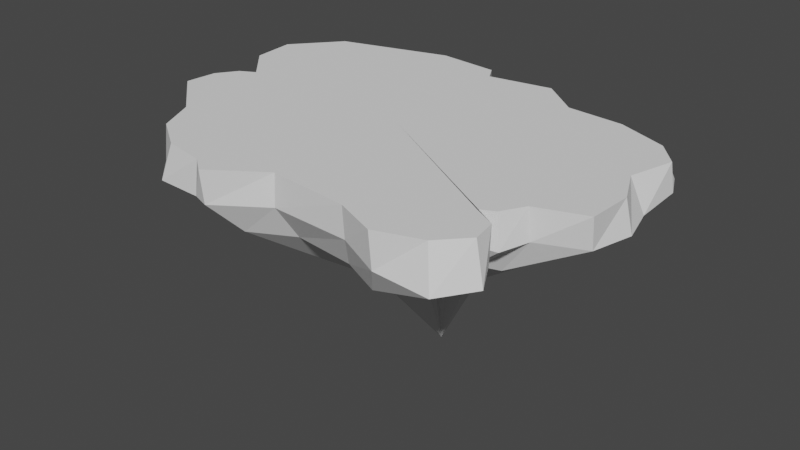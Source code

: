 # Source: island.blend  (saved by Blender 3.4.6; exported with 4.5.12 LTS)
import bpy
from mathutils import Matrix  # noqa: F401  (used for matrix-valued properties, if any)

bpy.ops.wm.read_factory_settings(use_empty=True)
scene = bpy.context.scene
scene.name = 'Scene'

# ---- collections
col_collection = bpy.data.collections.new('Collection'); scene.collection.children.link(col_collection)

# ---- world
world_world = bpy.data.worlds.new('World'); scene.world = world_world
world_world.use_nodes = True; world_world.node_tree.nodes.clear()
_N = world_world.node_tree.nodes; _L = world_world.node_tree.links
n0 = _N.new('ShaderNodeOutputWorld'); n0.name = 'World Output'; n0.location = (300, 300)
n1 = _N.new('ShaderNodeBackground'); n1.name = 'Background'; n1.location = (10, 300)
n1.inputs[0].default_value = (0.05088, 0.05088, 0.05088, 1.0)
_L.new(n1.outputs[0], n0.inputs[0])
n0.is_active_output = True
world_world.color = (0.05088, 0.05088, 0.05088)
world_world.use_sun_shadow = False
world_world.sun_shadow_jitter_overblur = 0.0

# ---- meshes
me_plane = bpy.data.meshes.new('Plane')
me_plane.from_pydata([(-1.212, 0.3254, 0.00799), (-1.198, -0.1972, 0.00799), (-0.8229, -0.647, 0.00799), (-0.6256, -0.7824, 0.00799), (-1.234, 0.5609, 0.00799), (-1.023, 0.8105, 0.00799), (-0.4309, 0.9747, 0.00799), (-0.04905, 0.8539, 0.00799), (0.2964, 0.9069, 0.00799), (0.5073, 0.7342, 0.00799), (1.082, 0.6001, 0.00799), (1.131, 0.2265, 0.00799), (0.964, -0.2923, 0.00799), (0.6065, -0.8505, 0.00799), (0.3858, -0.7559, 0.00799), (-0.04182, -0.7092, 0.00799), (-0.9199, -0.4439, 0.00799), (-0.3124, -0.8945, 0.00799), (0.8386, -0.7742, 0.00799), (0.9648, -0.639, 0.00799), (0.8969, -0.4101, 0.00799), (1.213, -0.2065, 0.00799), (1.197, 0.4658, 0.00799), (0.8137, 0.7092, 0.00799), (-1.027, 0.1232, 0.00799), (-1.183, -0.02876, 0.00799), (-0.09831, 0.9404, 0.00799), (0.8226, -0.4445, 0.00799), (0.9413, -0.5094, 0.00799), (1.223, 0.03034, 0.00799), (-1.109, 0.07991, 0.00799), (-0.4016, -0.8251, 0.00799), (0.0007968, 0.05022, 0.00799), (-1.212, 0.3468, -0.1397), (-1.198, -0.1848, -0.1469), (-0.8354, -0.6593, -0.1781), (-0.6533, -0.8328, -0.1656), (-1.263, 0.5765, -0.1527), (-1.051, 0.839, -0.156), (-0.4425, 1.035, -0.1595), (-0.05509, 0.8528, -0.15), (0.3015, 0.9188, -0.1471), (0.5351, 0.7934, -0.1578), (1.136, 0.644, -0.1529), (1.205, 0.2371, -0.1606), (0.9818, -0.2896, -0.1492), (0.621, -0.8477, -0.1715), (0.4026, -0.7615, -0.1428), (-0.03963, -0.7205, -0.1543), (-0.9246, -0.4426, -0.1628), (-0.3115, -0.8776, -0.1654), (0.8869, -0.825, -0.2062), (1.016, -0.6565, -0.1966), (0.9195, -0.4217, -0.1646), (1.206, -0.1799, -0.1581), (1.214, 0.4764, -0.1384), (0.835, 0.7224, -0.1258), (-1.052, 0.1082, -0.1509), (-1.226, -0.02155, -0.1616), (-0.1086, 0.9555, -0.1475), (0.8243, -0.4513, -0.1547), (0.9493, -0.5295, -0.1654), (1.261, 0.03428, -0.1578), (-1.139, 0.08866, -0.1506), (-0.4103, -0.8416, -0.1674), (-0.4593, 0.1337, -0.5241), (-0.9786, 0.2726, -0.3088), (-0.9719, -0.1601, -0.3228), (-0.6496, -0.526, -0.3182), (-0.5064, -0.6584, -0.3095), (-1.004, 0.4609, -0.3199), (-0.8136, 0.6469, -0.2655), (-0.3399, 0.8333, -0.3285), (-0.01276, 0.7004, -0.3246), (0.2625, 0.7541, -0.3142), (0.4418, 0.6246, -0.3092), (0.9304, 0.5175, -0.3208), (0.9612, 0.1868, -0.2908), (0.8331, -0.2658, -0.3454), (0.5137, -0.7234, -0.3526), (0.3285, -0.6598, -0.3235), (-0.01146, -0.6104, -0.331), (-0.7362, -0.3611, -0.3195), (-0.2375, -0.725, -0.3322), (0.7177, -0.6505, -0.353), (0.7981, -0.5254, -0.3176), (0.7538, -0.3397, -0.3175), (0.9807, -0.1397, -0.2911), (0.9925, 0.3825, -0.2885), (0.6967, 0.6168, -0.3042), (-0.8337, 0.08872, -0.3059), (-0.9647, -0.02501, -0.3121), (-0.05242, 0.7843, -0.3186), (0.7131, -0.3612, -0.3359), (0.7847, -0.428, -0.3183), (1.015, 0.0239, -0.2947), (-0.9124, 0.09054, -0.32), (-0.3166, -0.678, -0.3241), (-0.528, -0.05612, -0.5185), (-0.3543, -0.2402, -0.5374), (-0.2843, -0.3018, -0.5296), (-0.4831, 0.2226, -0.5473), (-0.3726, 0.3239, -0.5606), (-0.1314, 0.3886, -0.5438), (0.03102, 0.3192, -0.5457), (0.1642, 0.3332, -0.5158), (0.2432, 0.2623, -0.5082), (0.4776, 0.2284, -0.5211), (0.5069, 0.07906, -0.5361), (0.4327, -0.116, -0.5369), (0.2912, -0.3448, -0.5519), (0.1988, -0.3272, -0.551), (0.0328, -0.2905, -0.5441), (-0.4095, -0.1434, -0.5137), (-0.08233, -0.3699, -0.5736), (0.381, -0.315, -0.5503), (0.4163, -0.2587, -0.5367), (0.3876, -0.1506, -0.5177), (0.5442, -0.09791, -0.5834), (0.5064, 0.1736, -0.5141), (0.376, 0.2837, -0.5336), (-0.4931, 0.09191, -0.5226), (-0.4759, -0.008966, -0.5572), (0.02107, 0.378, -0.5601), (0.4049, -0.1801, -0.5638), (0.4087, -0.2221, -0.5434), (0.5537, 0.007071, -0.569), (-0.4791, 0.07374, -0.5361), (-0.2113, -0.3423, -0.5801), (-0.301, 0.06987, -0.8965), (-0.05521, 0.1446, -0.6575), (-0.03358, 0.008385, -0.7522), (-0.03088, -0.1696, -0.6638), (0.2634, 0.07521, -1.078)], [], [(41, 42, 75, 74), (24, 32, 0), (0, 32, 4), (4, 32, 5), (5, 32, 6), (6, 32, 26), (26, 32, 7), (7, 32, 8), (8, 32, 9), (9, 32, 23), (23, 32, 10), (10, 32, 22), (22, 32, 11), (11, 32, 29), (29, 32, 21), (21, 32, 12), (12, 32, 20), (20, 32, 27), (27, 32, 28), (28, 32, 19), (19, 32, 18), (18, 32, 13), (13, 32, 14), (14, 32, 15), (15, 32, 17), (17, 32, 31), (31, 32, 3), (3, 32, 2), (2, 32, 16), (16, 32, 1), (1, 32, 25), (25, 32, 30), (30, 32, 24), (62, 54, 87, 95), (40, 41, 74, 73), (45, 53, 86, 78), (59, 40, 73, 92), (61, 52, 85, 94), (38, 39, 72, 71), (52, 51, 84, 85), (64, 36, 69, 97), (37, 38, 71, 70), (50, 64, 97, 83), (58, 63, 96, 91), (49, 34, 67, 82), (48, 50, 83, 81), (44, 62, 95, 77), (36, 35, 68, 69), (35, 49, 82, 68), (60, 61, 94, 93), (33, 37, 70, 66), (47, 48, 81, 80), (53, 60, 93, 86), (57, 33, 66, 90), (46, 47, 80, 79), (39, 59, 92, 72), (51, 46, 79, 84), (34, 58, 91, 67), (54, 45, 78, 87), (63, 57, 90, 96), (55, 44, 77, 88), (42, 56, 89, 75), (56, 43, 76, 89), (43, 55, 88, 76), (28, 19, 52, 61), (26, 7, 40, 59), (12, 20, 53, 45), (7, 8, 41, 40), (29, 21, 54, 62), (8, 9, 42, 41), (10, 22, 55, 43), (23, 10, 43, 56), (9, 23, 56, 42), (22, 11, 44, 55), (30, 24, 57, 63), (21, 12, 45, 54), (1, 25, 58, 34), (18, 13, 46, 51), (6, 26, 59, 39), (13, 14, 47, 46), (24, 0, 33, 57), (20, 27, 60, 53), (14, 15, 48, 47), (0, 4, 37, 33), (27, 28, 61, 60), (2, 16, 49, 35), (3, 2, 35, 36), (11, 29, 62, 44), (15, 17, 50, 48), (16, 1, 34, 49), (25, 30, 63, 58), (17, 31, 64, 50), (4, 5, 38, 37), (31, 3, 36, 64), (19, 18, 51, 52), (5, 6, 39, 38), (92, 73, 104, 123), (94, 85, 116, 125), (71, 72, 103, 102), (85, 84, 115, 116), (97, 69, 100, 128), (70, 71, 102, 101), (83, 97, 128, 114), (91, 96, 127, 122), (82, 67, 98, 113), (81, 83, 114, 112), (77, 95, 126, 108), (69, 68, 99, 100), (68, 82, 113, 99), (93, 94, 125, 124), (66, 70, 101, 65), (80, 81, 112, 111), (86, 93, 124, 117), (90, 66, 65, 121), (79, 80, 111, 110), (72, 92, 123, 103), (84, 79, 110, 115), (67, 91, 122, 98), (87, 78, 109, 118), (96, 90, 121, 127), (88, 77, 108, 119), (75, 89, 120, 106), (89, 76, 107, 120), (76, 88, 119, 107), (74, 75, 106, 105), (95, 87, 118, 126), (73, 74, 105, 104), (78, 86, 117, 109), (116, 115, 133), (122, 127, 129), (99, 113, 129), (121, 65, 129), (123, 104, 130, 129), (102, 103, 129), (119, 108, 133), (112, 132, 133), (120, 107, 133), (106, 120, 133), (105, 106, 133), (130, 104, 133), (107, 119, 133), (104, 105, 133), (108, 126, 133), (111, 112, 133), (132, 131, 133), (126, 118, 133), (124, 125, 133), (110, 111, 133), (131, 130, 133), (109, 117, 133), (117, 124, 133), (101, 102, 129), (103, 123, 129), (115, 110, 133), (113, 98, 129), (98, 122, 129), (114, 128, 129), (100, 99, 129), (127, 121, 129), (128, 100, 129), (130, 131, 129), (131, 132, 129), (65, 101, 129), (112, 114, 129, 132), (118, 109, 133), (125, 116, 133)])
_uv = me_plane.uv_layers.new(name='UVMap')
_uv.uv.foreach_set('vector', [0.0, 0.0, 0.0, 0.0, 0.0, 0.0, 0.0, 0.0, 0.0, 0.0, 0.0, 0.0, 0.0, 0.0, 0.0, 0.0, 0.0, 0.0, 0.0, 0.0, 0.0, 0.0, 0.0, 0.0, 0.0, 0.0, 0.0, 0.0, 0.0, 0.0, 0.0, 0.0, 0.0, 0.0, 0.0, 0.0, 0.0, 0.0, 0.0, 0.0, 0.0, 0.0, 0.0, 0.0, 0.0, 0.0, 0.0, 0.0, 0.0, 0.0, 0.0, 0.0, 0.0, 0.0, 0.0, 0.0, 0.0, 0.0, 0.0, 0.0, 0.0, 0.0, 0.0, 0.0, 0.0, 0.0, 0.0, 0.0, 0.0, 0.0, 0.0, 0.0, 0.0, 0.0, 0.0, 0.0, 0.0, 0.0, 0.0, 0.0, 0.0, 0.0, 0.0, 0.0, 0.0, 0.0, 0.0, 0.0, 0.0, 0.0, 0.0, 0.0, 0.0, 0.0, 0.0, 0.0, 0.0, 0.0, 0.0, 0.0, 0.0, 0.0, 0.0, 0.0, 0.0, 0.0, 0.0, 0.0, 0.0, 0.0, 0.0, 0.0, 0.0, 0.0, 0.0, 0.0, 0.0, 0.0, 0.0, 0.0, 0.0, 0.0, 0.0, 0.0, 0.0, 0.0, 0.0, 0.0, 0.0, 0.0, 0.0, 0.0, 0.0, 0.0, 0.0, 0.0, 0.0, 0.0, 0.0, 0.0, 0.0, 0.0, 0.0, 0.0, 0.0, 0.0, 0.0, 0.0, 0.0, 0.0, 0.0, 0.0, 0.0, 0.0, 0.0, 0.0, 0.0, 0.0, 0.0, 0.0, 0.0, 0.0, 0.0, 0.0, 0.0, 0.0, 0.0, 0.0, 0.0, 0.0, 0.0, 0.0, 0.0, 0.0, 0.0, 0.0, 0.0, 0.0, 0.0, 0.0, 0.0, 0.0, 0.0, 0.0, 0.0, 0.0, 0.0, 0.0, 0.0, 0.0, 0.0, 0.0, 0.0, 0.0, 0.0, 0.0, 0.0, 0.0, 0.0, 0.0, 0.0, 0.0, 0.0, 0.0, 0.0, 0.0, 0.0, 0.0, 0.0, 0.0, 0.0, 0.0, 0.0, 0.0, 0.0, 0.0, 0.0, 0.0, 0.0, 0.0, 0.0, 0.0, 0.0, 0.0, 0.0, 0.0, 0.0, 0.0, 0.0, 0.0, 0.0, 0.0, 0.0, 0.0, 0.0, 0.0, 0.0, 0.0, 0.0, 0.0, 0.0, 0.0, 0.0, 0.0, 0.0, 0.0, 0.0, 0.0, 0.0, 0.0, 0.0, 0.0, 0.0, 0.0, 0.0, 0.0, 0.0, 0.0, 0.0, 0.0, 0.0, 0.0, 0.0, 0.0, 0.0, 0.0, 0.0, 0.0, 0.0, 0.0, 0.0, 0.0, 0.0, 0.0, 0.0, 0.0, 0.0, 0.0, 0.0, 0.0, 0.0, 0.0, 0.0, 0.0, 0.0, 0.0, 0.0, 0.0, 0.0, 0.0, 0.0, 0.0, 0.0, 0.0, 0.0, 0.0, 0.0, 0.0, 0.0, 0.0, 0.0, 0.0, 0.0, 0.0, 0.0, 0.0, 0.0, 0.0, 0.0, 0.0, 0.0, 0.0, 0.0, 0.0, 0.0, 0.0, 0.0, 0.0, 0.0, 0.0, 0.0, 0.0, 0.0, 0.0, 0.0, 0.0, 0.0, 0.0, 0.0, 0.0, 0.0, 0.0, 0.0, 0.0, 0.0, 0.0, 0.0, 0.0, 0.0, 0.0, 0.0, 0.0, 0.0, 0.0, 0.0, 0.0, 0.0, 0.0, 0.0, 0.0, 0.0, 0.0, 0.0, 0.0, 0.0, 0.0, 0.0, 0.0, 0.0, 0.0, 0.0, 0.0, 0.0, 0.0, 0.0, 0.0, 0.0, 0.0, 0.0, 0.0, 0.0, 0.0, 0.0, 0.0, 0.0, 0.0, 0.0, 0.0, 0.0, 0.0, 0.0, 0.0, 0.0, 0.0, 0.0, 0.0, 0.0, 0.0, 0.0, 0.0, 0.0, 0.0, 0.0, 0.0, 0.0, 0.0, 0.0, 0.0, 0.0, 0.0, 0.0, 0.0, 0.0, 0.0, 0.0, 0.0, 0.0, 0.0, 0.0, 0.0, 0.0, 0.0, 0.0, 0.0, 0.0, 0.0, 0.0, 0.0, 0.0, 0.0, 0.0, 0.0, 0.0, 0.0, 0.0, 0.0, 0.0, 0.0, 0.0, 0.0, 0.0, 0.0, 0.0, 0.0, 0.0, 0.0, 0.0, 0.0, 0.0, 0.0, 0.0, 0.0, 0.0, 0.0, 0.0, 0.0, 0.0, 0.0, 0.0, 0.0, 0.0, 0.0, 0.0, 0.0, 0.0, 0.0, 0.0, 0.0, 0.0, 0.0, 0.0, 0.0, 0.0, 0.0, 0.0, 0.0, 0.0, 0.0, 0.0, 0.0, 0.0, 0.0, 0.0, 0.0, 0.0, 0.0, 0.0, 0.0, 0.0, 0.0, 0.0, 0.0, 0.0, 0.0, 0.0, 0.0, 0.0, 0.0, 0.0, 0.0, 0.0, 0.0, 0.0, 0.0, 0.0, 0.0, 0.0, 0.0, 0.0, 0.0, 0.0, 0.0, 0.0, 0.0, 0.0, 0.0, 0.0, 0.0, 0.0, 0.0, 0.0, 0.0, 0.0, 0.0, 0.0, 0.0, 0.0, 0.0, 0.0, 0.0, 0.0, 0.0, 0.0, 0.0, 0.0, 0.0, 0.0, 0.0, 0.0, 0.0, 0.0, 0.0, 0.0, 0.0, 0.0, 0.0, 0.0, 0.0, 0.0, 0.0, 0.0, 0.0, 0.0, 0.0, 0.0, 0.0, 0.0, 0.0, 0.0, 0.0, 0.0, 0.0, 0.0, 0.0, 0.0, 0.0, 0.0, 0.0, 0.0, 0.0, 0.0, 0.0, 0.0, 0.0, 0.0, 0.0, 0.0, 0.0, 0.0, 0.0, 0.0, 0.0, 0.0, 0.0, 0.0, 0.0, 0.0, 0.0, 0.0, 0.0, 0.0, 0.0, 0.0, 0.0, 0.0, 0.0, 0.0, 0.0, 0.0, 0.0, 0.0, 0.0, 0.0, 0.0, 0.0, 0.0, 0.0, 0.0, 0.0, 0.0, 0.0, 0.0, 0.0, 0.0, 0.0, 0.0, 0.0, 0.0, 0.0, 0.0, 0.0, 0.0, 0.0, 0.0, 0.0, 0.0, 0.0, 0.0, 0.0, 0.0, 0.0, 0.0, 0.0, 0.0, 0.0, 0.0, 0.0, 0.0, 0.0, 0.0, 0.0, 0.0, 0.0, 0.0, 0.0, 0.0, 0.0, 0.0, 0.0, 0.0, 0.0, 0.0, 0.0, 0.0, 0.0, 0.0, 0.0, 0.0, 0.0, 0.0, 0.0, 0.0, 0.0, 0.0, 0.0, 0.0, 0.0, 0.0, 0.0, 0.0, 0.0, 0.0, 0.0, 0.0, 0.0, 0.0, 0.0, 0.0, 0.0, 0.0, 0.0, 0.0, 0.0, 0.0, 0.0, 0.0, 0.0, 0.0, 0.0, 0.0, 0.0, 0.0, 0.0, 0.0, 0.0, 0.0, 0.0, 0.0, 0.0, 0.0, 0.0, 0.0, 0.0, 0.0, 0.0, 0.0, 0.0, 0.0, 0.0, 0.0, 0.0, 0.0, 0.0, 0.0, 0.0, 0.0, 0.0, 0.0, 0.0, 0.0, 0.0, 0.0, 0.0, 0.0, 0.0, 0.0, 0.0, 0.0, 0.0, 0.0, 0.0, 0.0, 0.0, 0.0, 0.0, 0.0, 0.0, 0.0, 0.0, 0.0, 0.0, 0.0, 0.0, 0.0, 0.0, 0.0, 0.0, 0.0, 0.0, 0.0, 0.0, 0.0, 0.0, 0.0, 0.0, 0.0, 0.0, 0.0, 0.0, 0.0, 0.0, 0.0, 0.0, 0.0, 0.0, 0.0, 0.0, 0.0, 0.0, 0.0, 0.0, 0.0, 0.0, 0.0, 0.0, 0.0, 0.0, 0.0, 0.0, 0.0, 0.0, 0.0, 0.0, 0.0, 0.0, 0.0, 0.0, 0.0, 0.0, 0.0, 0.0, 0.0, 0.0, 0.0, 0.0, 0.0, 0.0, 0.0, 0.0, 0.0, 0.0, 0.0, 0.0, 0.0, 0.0, 0.0, 0.0, 0.0, 0.0, 0.0, 0.0, 0.0, 0.0, 0.0, 0.0, 0.0, 0.0, 0.0, 0.0, 0.0, 0.0, 0.0, 0.0, 0.0, 0.0, 0.0, 0.0, 0.0, 0.0, 0.0, 0.0, 0.0, 0.0, 0.0, 0.0, 0.0, 0.0, 0.0, 0.0, 0.0, 0.0, 0.0, 0.0, 0.0, 0.0, 0.0, 0.0, 0.0, 0.0, 0.0, 0.0, 0.0, 0.0, 0.0, 0.0, 0.0, 0.0, 0.0, 0.0, 0.0, 0.0, 0.0, 0.0, 0.0, 0.0, 0.0, 0.0, 0.0, 0.0, 0.0, 0.0, 0.0, 0.0, 0.0, 0.0, 0.0, 0.0, 0.0, 0.0, 0.0, 0.0, 0.0, 0.0, 0.0, 0.0, 0.0, 0.0, 0.0, 0.0, 0.0, 0.0, 0.0, 0.0, 0.0, 0.0, 0.0, 0.0, 0.0, 0.0, 0.0, 0.0, 0.0, 0.0, 0.0, 0.0, 0.0, 0.0, 0.0, 0.0, 0.0, 0.0, 0.0, 0.0, 0.0, 0.0, 0.0, 0.0, 0.0, 0.0, 0.0, 0.0, 0.0, 0.0, 0.0, 0.0, 0.0, 0.0, 0.0, 0.0, 0.0, 0.0, 0.0, 0.0, 0.0, 0.0, 0.0, 0.0, 0.0, 0.0, 0.0, 0.0, 0.0, 0.0, 0.0, 0.0, 0.0, 0.0, 0.0, 0.0, 0.0, 0.0, 0.0, 0.0, 0.0, 0.0, 0.0, 0.0, 0.0, 0.0, 0.0, 0.0, 0.0, 0.0, 0.0, 0.0, 0.0, 0.0, 0.0, 0.0, 0.0, 0.0, 0.0, 0.0, 0.0, 0.0, 0.0, 0.0, 0.0, 0.0, 0.0, 0.0, 0.0, 0.0, 0.0, 0.0, 0.0, 0.0, 0.0, 0.0, 0.0, 0.0, 0.0, 0.0, 0.0, 0.0, 0.0, 0.0, 0.0, 0.0, 0.0, 0.0, 0.0, 0.0, 0.0, 0.0, 0.0, 0.0, 0.0, 0.0, 0.0, 0.0, 0.0, 0.0, 0.0, 0.0, 0.0, 0.0, 0.0, 0.0, 0.0, 0.0, 0.0, 0.0, 0.0, 0.0, 0.0, 0.0, 0.0, 0.0, 0.0, 0.0, 0.0, 0.0, 0.0, 0.0, 0.0, 0.0, 0.0, 0.0, 0.0, 0.0, 0.0, 0.0, 0.0, 0.0, 0.0, 0.0, 0.0, 0.0, 0.0, 0.0, 0.0, 0.0, 0.0, 0.0, 0.0, 0.0, 0.0, 0.0, 0.0, 0.0, 0.0, 0.0, 0.0, 0.0, 0.0, 0.0, 0.0, 0.0, 0.0, 0.0, 0.0, 0.0, 0.0, 0.0, 0.0, 0.0, 0.0, 0.0, 0.0, 0.0, 0.0, 0.0, 0.0, 0.0, 0.0, 0.0, 0.0, 0.0, 0.0, 0.0, 0.0, 0.0, 0.0, 0.0, 0.0, 0.0, 0.0, 0.0, 0.0, 0.0, 0.0, 0.0, 0.0, 0.0, 0.0, 0.0, 0.0, 0.0, 0.0, 0.0, 0.0, 0.0, 0.0, 0.0, 0.0, 0.0, 0.0, 0.0, 0.0, 0.0, 0.0, 0.0, 0.0, 0.0, 0.0, 0.0, 0.0, 0.0, 0.0, 0.0, 0.0, 0.0, 0.0, 0.0, 0.0, 0.0, 0.0, 0.0, 0.0, 0.0, 0.0, 0.0, 0.0, 0.0, 0.0, 0.0, 0.0, 0.0, 0.0, 0.0, 0.0, 0.0, 0.0, 0.0, 0.0, 0.0, 0.0, 0.0, 0.0, 0.0, 0.0, 0.0, 0.0, 0.0, 0.0, 0.0, 0.0, 0.0, 0.0, 0.0, 0.0, 0.0, 0.0, 0.0, 0.0, 0.0, 0.0, 0.0, 0.0, 0.0, 0.0, 0.0, 0.0, 0.0, 0.0, 0.0, 0.0, 0.0, 0.0, 0.0, 0.0, 0.0, 0.0, 0.0, 0.0, 0.0, 0.0, 0.0, 0.0, 0.0, 0.0])
me_plane.update()

# ---- objects
ob_plane = bpy.data.objects.new('Plane', me_plane)

# ---- transforms, parenting, visibility, modifiers, constraints
ob_plane.location = (0.0, 0.0, 0.002161)
ob_plane.scale = (0.9105, 0.9105, 0.9105)

# ---- collection membership
col_collection.objects.link(ob_plane)

# ---- scene / render settings (as saved in the file)
scene.frame_start = 1; scene.frame_end = 250; scene.frame_set(1)
scene.render.engine = 'BLENDER_EEVEE_NEXT'
scene.cycles.sampling_pattern = 'TABULATED_SOBOL'
scene.cycles.use_light_tree = False
scene.view_settings.view_transform = 'Filmic'
bpy.context.view_layer.update()

# ---- added for rendering (the .blend has no active camera and no usable light): camera, sun
cam_auto = bpy.data.cameras.new('AutoCamera')
cam_auto.lens = 50.0
cam_auto.sensor_width = 36.0
cam_auto.clip_end = 1000.0
ob_auto_camera = bpy.data.objects.new('AutoCamera', cam_auto)
scene.collection.objects.link(ob_auto_camera)
ob_auto_camera.location = (2.82749, -3.33028, 1.77786)
ob_auto_camera.rotation_euler = (1.09748, -7.21219e-08, 0.694738)
scene.camera = ob_auto_camera
light_auto_sun = bpy.data.lights.new('AutoSun', 'SUN')
light_auto_sun.energy = 3.0
light_auto_sun.angle = 0.0523599
ob_auto_sun = bpy.data.objects.new('AutoSun', light_auto_sun)
scene.collection.objects.link(ob_auto_sun)
ob_auto_sun.rotation_euler = (0.872665, 0.174533, 0.523599)
bpy.context.view_layer.update()
